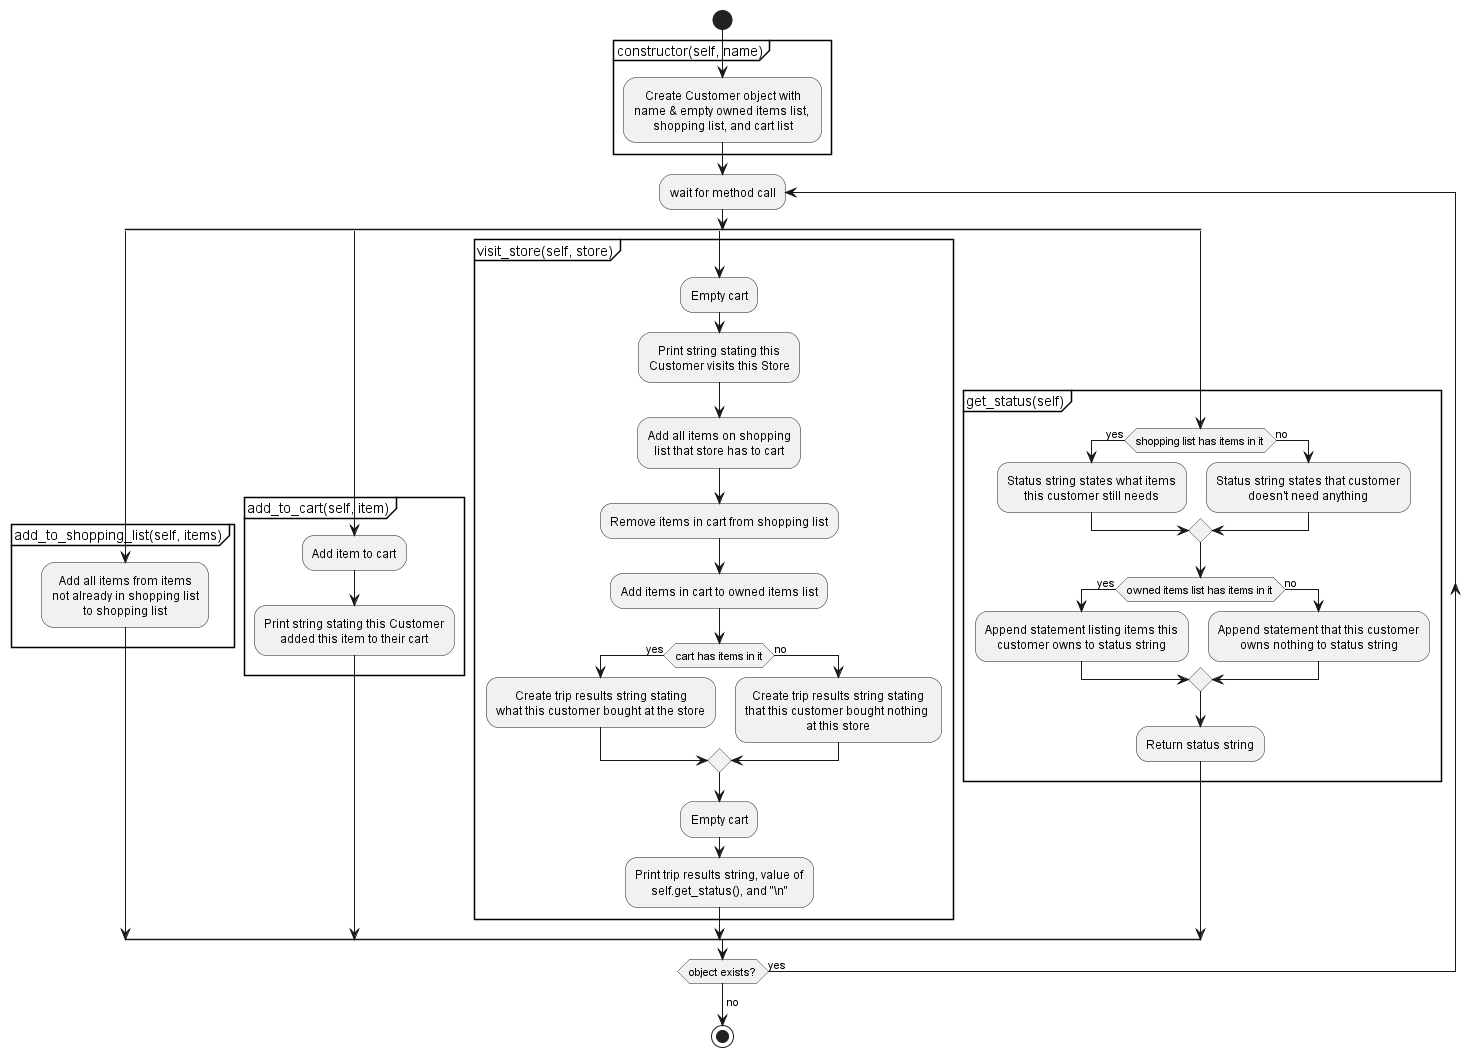

The diagram above was rendered by PlantUML. Its source (embedded in the PNG):
@startuml Customer
'"Customer" class functionality
skinparam defaultTextAlignment center
start
partition "constructor(self, name)" {
    :Create Customer object with 
    name & empty owned items list, 
    shopping list, and cart list;
}
repeat :wait for method call;
  split
  partition "add_to_shopping_list(self, items)" {
    :Add all items from items 
    not already in shopping list
    to shopping list;
  }
  split again
  partition "add_to_cart(self, item)" {
    :Add item to cart;
    :Print string stating this Customer 
    added this item to their cart;
  }
  split again
  partition "visit_store(self, store)" {
    :Empty cart;
    :Print string stating this 
    Customer visits this Store;
    :Add all items on shopping 
    list that store has to cart;
    :Remove items in cart from shopping list;
    :Add items in cart to owned items list;
    if (cart has items in it) then (yes)
      :Create trip results string stating 
      what this customer bought at the store;
    else (no)
      :Create trip results string stating 
      that this customer bought nothing 
      at this store;
    endif
    :Empty cart;
    :Print trip results string, value of
    self.get_status(), and "\n";
  }
  split again
  partition "get_status(self)" {
    if (shopping list has items in it) then (yes)
      :Status string states what items
      this customer still needs;
    else (no)
      :Status string states that customer
      doesn't need anything;
    endif
    if (owned items list has items in it) then (yes)
      :Append statement listing items this
      customer owns to status string;
    else (no)
      :Append statement that this customer 
      owns nothing to status string;
    endif
    :Return status string;
  }
  end split
repeat while (object exists?) is (yes)
->no;
stop

@enduml